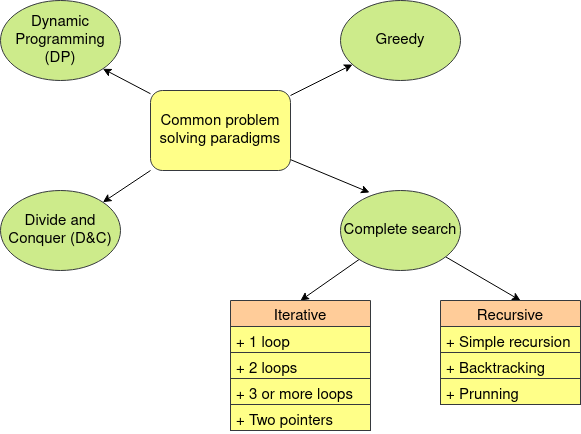

The diagram above was exported from draw.io. Its source (the exported page's mxGraphModel, read from the mxfile embedded in the PNG):
<mxGraphModel dx="868" dy="452" grid="1" gridSize="10" guides="1" tooltips="1" connect="1" arrows="1" fold="1" page="1" pageScale="1" pageWidth="850" pageHeight="1100" math="0" shadow="0">
  <root>
    <mxCell id="0" />
    <mxCell id="1" parent="0" />
    <mxCell id="UJfpvJXQ1p_5vgJzMn2z-6" style="rounded=0;orthogonalLoop=1;jettySize=auto;html=1;exitX=0;exitY=1;exitDx=0;exitDy=0;fontSize=15;" edge="1" parent="1" source="UJfpvJXQ1p_5vgJzMn2z-1" target="UJfpvJXQ1p_5vgJzMn2z-4">
      <mxGeometry relative="1" as="geometry" />
    </mxCell>
    <mxCell id="UJfpvJXQ1p_5vgJzMn2z-7" style="edgeStyle=none;rounded=0;orthogonalLoop=1;jettySize=auto;html=1;entryX=1;entryY=1;entryDx=0;entryDy=0;fontSize=15;" edge="1" parent="1" source="UJfpvJXQ1p_5vgJzMn2z-1" target="UJfpvJXQ1p_5vgJzMn2z-2">
      <mxGeometry relative="1" as="geometry" />
    </mxCell>
    <mxCell id="UJfpvJXQ1p_5vgJzMn2z-8" style="edgeStyle=none;rounded=0;orthogonalLoop=1;jettySize=auto;html=1;fontSize=15;" edge="1" parent="1" source="UJfpvJXQ1p_5vgJzMn2z-1" target="UJfpvJXQ1p_5vgJzMn2z-3">
      <mxGeometry relative="1" as="geometry" />
    </mxCell>
    <mxCell id="UJfpvJXQ1p_5vgJzMn2z-9" style="edgeStyle=none;rounded=0;orthogonalLoop=1;jettySize=auto;html=1;entryX=0.242;entryY=0.025;entryDx=0;entryDy=0;entryPerimeter=0;fontSize=15;" edge="1" parent="1" source="UJfpvJXQ1p_5vgJzMn2z-1" target="UJfpvJXQ1p_5vgJzMn2z-5">
      <mxGeometry relative="1" as="geometry" />
    </mxCell>
    <mxCell id="UJfpvJXQ1p_5vgJzMn2z-1" value="&lt;font style=&quot;font-size: 15px;&quot;&gt;Common problem solving paradigms&lt;/font&gt;" style="rounded=1;whiteSpace=wrap;html=1;fillColor=#ffff88;strokeColor=#36393d;fontSize=15;" vertex="1" parent="1">
      <mxGeometry x="350" y="210" width="140" height="80" as="geometry" />
    </mxCell>
    <mxCell id="UJfpvJXQ1p_5vgJzMn2z-2" value="Dynamic Programming (DP)" style="ellipse;whiteSpace=wrap;html=1;fillColor=#cdeb8b;strokeColor=#36393d;fontSize=15;" vertex="1" parent="1">
      <mxGeometry x="200" y="120" width="120" height="80" as="geometry" />
    </mxCell>
    <mxCell id="UJfpvJXQ1p_5vgJzMn2z-3" value="Greedy" style="ellipse;whiteSpace=wrap;html=1;fillColor=#cdeb8b;strokeColor=#36393d;fontSize=15;" vertex="1" parent="1">
      <mxGeometry x="540" y="120" width="120" height="80" as="geometry" />
    </mxCell>
    <mxCell id="UJfpvJXQ1p_5vgJzMn2z-4" value="Divide and Conquer (D&amp;amp;C)" style="ellipse;whiteSpace=wrap;html=1;fillColor=#cdeb8b;strokeColor=#36393d;fontSize=15;" vertex="1" parent="1">
      <mxGeometry x="200" y="310" width="120" height="80" as="geometry" />
    </mxCell>
    <mxCell id="UJfpvJXQ1p_5vgJzMn2z-12" style="edgeStyle=none;rounded=0;orthogonalLoop=1;jettySize=auto;html=1;entryX=0.5;entryY=0;entryDx=0;entryDy=0;fontSize=15;" edge="1" parent="1" source="UJfpvJXQ1p_5vgJzMn2z-5">
      <mxGeometry relative="1" as="geometry">
        <mxPoint x="720" y="420" as="targetPoint" />
      </mxGeometry>
    </mxCell>
    <mxCell id="UJfpvJXQ1p_5vgJzMn2z-13" style="edgeStyle=none;rounded=0;orthogonalLoop=1;jettySize=auto;html=1;entryX=0.5;entryY=0;entryDx=0;entryDy=0;fontSize=15;" edge="1" parent="1" source="UJfpvJXQ1p_5vgJzMn2z-5">
      <mxGeometry relative="1" as="geometry">
        <mxPoint x="500" y="420" as="targetPoint" />
      </mxGeometry>
    </mxCell>
    <mxCell id="UJfpvJXQ1p_5vgJzMn2z-5" value="Complete search" style="ellipse;whiteSpace=wrap;html=1;fillColor=#cdeb8b;strokeColor=#36393d;fontSize=15;" vertex="1" parent="1">
      <mxGeometry x="540" y="310" width="120" height="80" as="geometry" />
    </mxCell>
    <mxCell id="UJfpvJXQ1p_5vgJzMn2z-14" value="Iterative" style="swimlane;fontStyle=0;childLayout=stackLayout;horizontal=1;startSize=26;fillColor=#ffcc99;horizontalStack=0;resizeParent=1;resizeParentMax=0;resizeLast=0;collapsible=1;marginBottom=0;strokeColor=#36393d;fontSize=15;" vertex="1" parent="1">
      <mxGeometry x="430" y="420" width="140" height="130" as="geometry" />
    </mxCell>
    <mxCell id="UJfpvJXQ1p_5vgJzMn2z-15" value="+ 1 loop" style="text;strokeColor=#36393d;fillColor=#ffff88;align=left;verticalAlign=top;spacingLeft=4;spacingRight=4;overflow=hidden;rotatable=0;points=[[0,0.5],[1,0.5]];portConstraint=eastwest;fontSize=15;" vertex="1" parent="UJfpvJXQ1p_5vgJzMn2z-14">
      <mxGeometry y="26" width="140" height="26" as="geometry" />
    </mxCell>
    <mxCell id="UJfpvJXQ1p_5vgJzMn2z-16" value="+ 2 loops" style="text;strokeColor=#36393d;fillColor=#ffff88;align=left;verticalAlign=top;spacingLeft=4;spacingRight=4;overflow=hidden;rotatable=0;points=[[0,0.5],[1,0.5]];portConstraint=eastwest;fontSize=15;" vertex="1" parent="UJfpvJXQ1p_5vgJzMn2z-14">
      <mxGeometry y="52" width="140" height="26" as="geometry" />
    </mxCell>
    <mxCell id="UJfpvJXQ1p_5vgJzMn2z-17" value="+ 3 or more loops" style="text;strokeColor=#36393d;fillColor=#ffff88;align=left;verticalAlign=top;spacingLeft=4;spacingRight=4;overflow=hidden;rotatable=0;points=[[0,0.5],[1,0.5]];portConstraint=eastwest;fontSize=15;" vertex="1" parent="UJfpvJXQ1p_5vgJzMn2z-14">
      <mxGeometry y="78" width="140" height="26" as="geometry" />
    </mxCell>
    <mxCell id="UJfpvJXQ1p_5vgJzMn2z-18" value="+ Two pointers" style="text;strokeColor=#36393d;fillColor=#ffff88;align=left;verticalAlign=top;spacingLeft=4;spacingRight=4;overflow=hidden;rotatable=0;points=[[0,0.5],[1,0.5]];portConstraint=eastwest;fontSize=15;" vertex="1" parent="UJfpvJXQ1p_5vgJzMn2z-14">
      <mxGeometry y="104" width="140" height="26" as="geometry" />
    </mxCell>
    <mxCell id="UJfpvJXQ1p_5vgJzMn2z-19" value="Recursive" style="swimlane;fontStyle=0;childLayout=stackLayout;horizontal=1;startSize=26;fillColor=#ffcc99;horizontalStack=0;resizeParent=1;resizeParentMax=0;resizeLast=0;collapsible=1;marginBottom=0;strokeColor=#36393d;fontSize=15;" vertex="1" parent="1">
      <mxGeometry x="640" y="420" width="140" height="104" as="geometry" />
    </mxCell>
    <mxCell id="UJfpvJXQ1p_5vgJzMn2z-20" value="+ Simple recursion" style="text;strokeColor=#36393d;fillColor=#ffff88;align=left;verticalAlign=top;spacingLeft=4;spacingRight=4;overflow=hidden;rotatable=0;points=[[0,0.5],[1,0.5]];portConstraint=eastwest;fontSize=15;" vertex="1" parent="UJfpvJXQ1p_5vgJzMn2z-19">
      <mxGeometry y="26" width="140" height="26" as="geometry" />
    </mxCell>
    <mxCell id="UJfpvJXQ1p_5vgJzMn2z-21" value="+ Backtracking" style="text;strokeColor=#36393d;fillColor=#ffff88;align=left;verticalAlign=top;spacingLeft=4;spacingRight=4;overflow=hidden;rotatable=0;points=[[0,0.5],[1,0.5]];portConstraint=eastwest;fontSize=15;" vertex="1" parent="UJfpvJXQ1p_5vgJzMn2z-19">
      <mxGeometry y="52" width="140" height="26" as="geometry" />
    </mxCell>
    <mxCell id="UJfpvJXQ1p_5vgJzMn2z-22" value="+ Prunning" style="text;strokeColor=#36393d;fillColor=#ffff88;align=left;verticalAlign=top;spacingLeft=4;spacingRight=4;overflow=hidden;rotatable=0;points=[[0,0.5],[1,0.5]];portConstraint=eastwest;fontSize=15;" vertex="1" parent="UJfpvJXQ1p_5vgJzMn2z-19">
      <mxGeometry y="78" width="140" height="26" as="geometry" />
    </mxCell>
  </root>
</mxGraphModel>